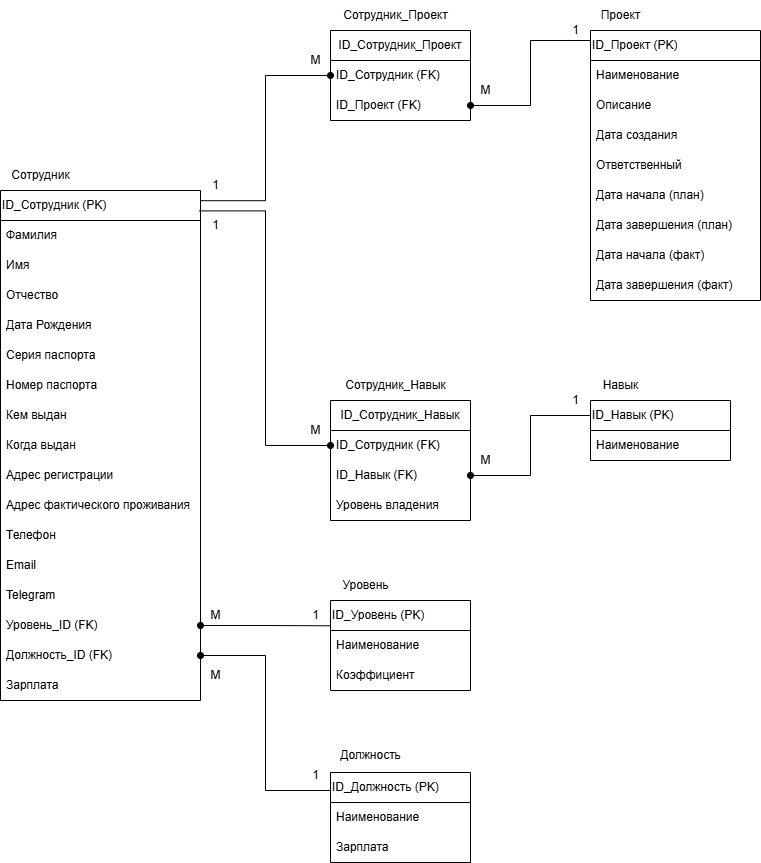

The diagram above was exported from draw.io. Its source (the exported page's mxGraphModel, read from the mxfile embedded in the PNG):
<mxGraphModel dx="1386" dy="783" grid="1" gridSize="10" guides="1" tooltips="1" connect="1" arrows="1" fold="1" page="1" pageScale="1" pageWidth="850" pageHeight="1100" math="0" shadow="0">
  <root>
    <mxCell id="0" />
    <mxCell id="1" parent="0" />
    <mxCell id="bkoDSt234eKNKkfPMcpU-10" value="" style="group" parent="1" vertex="1" connectable="0">
      <mxGeometry x="10" y="230" width="200" height="450" as="geometry" />
    </mxCell>
    <mxCell id="bkoDSt234eKNKkfPMcpU-1" value="ID_Сотрудник (PK)" style="swimlane;fontStyle=0;childLayout=stackLayout;horizontal=1;startSize=30;horizontalStack=0;resizeParent=1;resizeParentMax=0;resizeLast=0;collapsible=1;marginBottom=0;whiteSpace=wrap;html=1;swimlaneLine=1;align=left;" parent="bkoDSt234eKNKkfPMcpU-10" vertex="1">
      <mxGeometry y="30" width="200" height="510" as="geometry">
        <mxRectangle x="300" y="160" width="60" height="30" as="alternateBounds" />
      </mxGeometry>
    </mxCell>
    <mxCell id="bkoDSt234eKNKkfPMcpU-2" value="Фамилия" style="text;strokeColor=none;fillColor=none;align=left;verticalAlign=middle;spacingLeft=4;spacingRight=4;overflow=hidden;points=[[0,0.5],[1,0.5]];portConstraint=eastwest;rotatable=0;whiteSpace=wrap;html=1;" parent="bkoDSt234eKNKkfPMcpU-1" vertex="1">
      <mxGeometry y="30" width="200" height="30" as="geometry" />
    </mxCell>
    <mxCell id="bkoDSt234eKNKkfPMcpU-3" value="Имя" style="text;strokeColor=none;fillColor=none;align=left;verticalAlign=middle;spacingLeft=4;spacingRight=4;overflow=hidden;points=[[0,0.5],[1,0.5]];portConstraint=eastwest;rotatable=0;whiteSpace=wrap;html=1;" parent="bkoDSt234eKNKkfPMcpU-1" vertex="1">
      <mxGeometry y="60" width="200" height="30" as="geometry" />
    </mxCell>
    <mxCell id="bkoDSt234eKNKkfPMcpU-4" value="Отчество" style="text;strokeColor=none;fillColor=none;align=left;verticalAlign=middle;spacingLeft=4;spacingRight=4;overflow=hidden;points=[[0,0.5],[1,0.5]];portConstraint=eastwest;rotatable=0;whiteSpace=wrap;html=1;" parent="bkoDSt234eKNKkfPMcpU-1" vertex="1">
      <mxGeometry y="90" width="200" height="30" as="geometry" />
    </mxCell>
    <mxCell id="bkoDSt234eKNKkfPMcpU-7" value="Дата Рождения" style="text;strokeColor=none;fillColor=none;align=left;verticalAlign=middle;spacingLeft=4;spacingRight=4;overflow=hidden;points=[[0,0.5],[1,0.5]];portConstraint=eastwest;rotatable=0;whiteSpace=wrap;html=1;" parent="bkoDSt234eKNKkfPMcpU-1" vertex="1">
      <mxGeometry y="120" width="200" height="30" as="geometry" />
    </mxCell>
    <mxCell id="bkoDSt234eKNKkfPMcpU-8" value="Серия паспорта" style="text;strokeColor=none;fillColor=none;align=left;verticalAlign=middle;spacingLeft=4;spacingRight=4;overflow=hidden;points=[[0,0.5],[1,0.5]];portConstraint=eastwest;rotatable=0;whiteSpace=wrap;html=1;" parent="bkoDSt234eKNKkfPMcpU-1" vertex="1">
      <mxGeometry y="150" width="200" height="30" as="geometry" />
    </mxCell>
    <mxCell id="bkoDSt234eKNKkfPMcpU-11" value="Номер паспорта" style="text;strokeColor=none;fillColor=none;align=left;verticalAlign=middle;spacingLeft=4;spacingRight=4;overflow=hidden;points=[[0,0.5],[1,0.5]];portConstraint=eastwest;rotatable=0;whiteSpace=wrap;html=1;" parent="bkoDSt234eKNKkfPMcpU-1" vertex="1">
      <mxGeometry y="180" width="200" height="30" as="geometry" />
    </mxCell>
    <mxCell id="bkoDSt234eKNKkfPMcpU-12" value="Кем выдан" style="text;strokeColor=none;fillColor=none;align=left;verticalAlign=middle;spacingLeft=4;spacingRight=4;overflow=hidden;points=[[0,0.5],[1,0.5]];portConstraint=eastwest;rotatable=0;whiteSpace=wrap;html=1;" parent="bkoDSt234eKNKkfPMcpU-1" vertex="1">
      <mxGeometry y="210" width="200" height="30" as="geometry" />
    </mxCell>
    <mxCell id="bkoDSt234eKNKkfPMcpU-13" value="Когда выдан" style="text;strokeColor=none;fillColor=none;align=left;verticalAlign=middle;spacingLeft=4;spacingRight=4;overflow=hidden;points=[[0,0.5],[1,0.5]];portConstraint=eastwest;rotatable=0;whiteSpace=wrap;html=1;" parent="bkoDSt234eKNKkfPMcpU-1" vertex="1">
      <mxGeometry y="240" width="200" height="30" as="geometry" />
    </mxCell>
    <mxCell id="bkoDSt234eKNKkfPMcpU-14" value="Адрес регистрации" style="text;strokeColor=none;fillColor=none;align=left;verticalAlign=middle;spacingLeft=4;spacingRight=4;overflow=hidden;points=[[0,0.5],[1,0.5]];portConstraint=eastwest;rotatable=0;whiteSpace=wrap;html=1;" parent="bkoDSt234eKNKkfPMcpU-1" vertex="1">
      <mxGeometry y="270" width="200" height="30" as="geometry" />
    </mxCell>
    <mxCell id="bkoDSt234eKNKkfPMcpU-15" value="Адрес фактического проживания" style="text;strokeColor=none;fillColor=none;align=left;verticalAlign=middle;spacingLeft=4;spacingRight=4;overflow=hidden;points=[[0,0.5],[1,0.5]];portConstraint=eastwest;rotatable=0;whiteSpace=wrap;html=1;" parent="bkoDSt234eKNKkfPMcpU-1" vertex="1">
      <mxGeometry y="300" width="200" height="30" as="geometry" />
    </mxCell>
    <mxCell id="bkoDSt234eKNKkfPMcpU-16" value="Телефон" style="text;strokeColor=none;fillColor=none;align=left;verticalAlign=middle;spacingLeft=4;spacingRight=4;overflow=hidden;points=[[0,0.5],[1,0.5]];portConstraint=eastwest;rotatable=0;whiteSpace=wrap;html=1;" parent="bkoDSt234eKNKkfPMcpU-1" vertex="1">
      <mxGeometry y="330" width="200" height="30" as="geometry" />
    </mxCell>
    <mxCell id="bkoDSt234eKNKkfPMcpU-17" value="Email" style="text;strokeColor=none;fillColor=none;align=left;verticalAlign=middle;spacingLeft=4;spacingRight=4;overflow=hidden;points=[[0,0.5],[1,0.5]];portConstraint=eastwest;rotatable=0;whiteSpace=wrap;html=1;" parent="bkoDSt234eKNKkfPMcpU-1" vertex="1">
      <mxGeometry y="360" width="200" height="30" as="geometry" />
    </mxCell>
    <mxCell id="bkoDSt234eKNKkfPMcpU-18" value="Telegram" style="text;strokeColor=none;fillColor=none;align=left;verticalAlign=middle;spacingLeft=4;spacingRight=4;overflow=hidden;points=[[0,0.5],[1,0.5]];portConstraint=eastwest;rotatable=0;whiteSpace=wrap;html=1;" parent="bkoDSt234eKNKkfPMcpU-1" vertex="1">
      <mxGeometry y="390" width="200" height="30" as="geometry" />
    </mxCell>
    <mxCell id="bkoDSt234eKNKkfPMcpU-19" value="Уровень_ID (FK)" style="text;strokeColor=none;fillColor=none;align=left;verticalAlign=middle;spacingLeft=4;spacingRight=4;overflow=hidden;points=[[0,0.5],[1,0.5]];portConstraint=eastwest;rotatable=0;whiteSpace=wrap;html=1;" parent="bkoDSt234eKNKkfPMcpU-1" vertex="1">
      <mxGeometry y="420" width="200" height="30" as="geometry" />
    </mxCell>
    <mxCell id="bkoDSt234eKNKkfPMcpU-20" value="Должность_ID (FK)" style="text;strokeColor=none;fillColor=none;align=left;verticalAlign=middle;spacingLeft=4;spacingRight=4;overflow=hidden;points=[[0,0.5],[1,0.5]];portConstraint=eastwest;rotatable=0;whiteSpace=wrap;html=1;" parent="bkoDSt234eKNKkfPMcpU-1" vertex="1">
      <mxGeometry y="450" width="200" height="30" as="geometry" />
    </mxCell>
    <mxCell id="bkoDSt234eKNKkfPMcpU-21" value="Зарплата" style="text;strokeColor=none;fillColor=none;align=left;verticalAlign=middle;spacingLeft=4;spacingRight=4;overflow=hidden;points=[[0,0.5],[1,0.5]];portConstraint=eastwest;rotatable=0;whiteSpace=wrap;html=1;" parent="bkoDSt234eKNKkfPMcpU-1" vertex="1">
      <mxGeometry y="480" width="200" height="30" as="geometry" />
    </mxCell>
    <mxCell id="bkoDSt234eKNKkfPMcpU-9" value="Сотрудник" style="text;html=1;align=center;verticalAlign=middle;resizable=0;points=[];autosize=1;strokeColor=none;fillColor=none;" parent="bkoDSt234eKNKkfPMcpU-10" vertex="1">
      <mxGeometry width="80" height="30" as="geometry" />
    </mxCell>
    <mxCell id="bkoDSt234eKNKkfPMcpU-27" value="" style="group" parent="1" vertex="1" connectable="0">
      <mxGeometry x="340" y="640" width="140" height="120" as="geometry" />
    </mxCell>
    <mxCell id="bkoDSt234eKNKkfPMcpU-22" value="ID_Уровень (PK)" style="swimlane;fontStyle=0;childLayout=stackLayout;horizontal=1;startSize=30;horizontalStack=0;resizeParent=1;resizeParentMax=0;resizeLast=0;collapsible=1;marginBottom=0;whiteSpace=wrap;html=1;align=left;" parent="bkoDSt234eKNKkfPMcpU-27" vertex="1">
      <mxGeometry y="30" width="140" height="90" as="geometry" />
    </mxCell>
    <mxCell id="bkoDSt234eKNKkfPMcpU-23" value="Наименование" style="text;strokeColor=none;fillColor=none;align=left;verticalAlign=middle;spacingLeft=4;spacingRight=4;overflow=hidden;points=[[0,0.5],[1,0.5]];portConstraint=eastwest;rotatable=0;whiteSpace=wrap;html=1;" parent="bkoDSt234eKNKkfPMcpU-22" vertex="1">
      <mxGeometry y="30" width="140" height="30" as="geometry" />
    </mxCell>
    <mxCell id="bkoDSt234eKNKkfPMcpU-24" value="Коэффициент" style="text;strokeColor=none;fillColor=none;align=left;verticalAlign=middle;spacingLeft=4;spacingRight=4;overflow=hidden;points=[[0,0.5],[1,0.5]];portConstraint=eastwest;rotatable=0;whiteSpace=wrap;html=1;" parent="bkoDSt234eKNKkfPMcpU-22" vertex="1">
      <mxGeometry y="60" width="140" height="30" as="geometry" />
    </mxCell>
    <mxCell id="bkoDSt234eKNKkfPMcpU-26" value="Уровень" style="text;html=1;align=center;verticalAlign=middle;resizable=0;points=[];autosize=1;strokeColor=none;fillColor=none;" parent="bkoDSt234eKNKkfPMcpU-27" vertex="1">
      <mxGeometry width="70" height="30" as="geometry" />
    </mxCell>
    <mxCell id="bkoDSt234eKNKkfPMcpU-33" value="" style="group" parent="1" vertex="1" connectable="0">
      <mxGeometry x="340" y="810" width="140" height="122" as="geometry" />
    </mxCell>
    <mxCell id="bkoDSt234eKNKkfPMcpU-28" value="ID_Должность (PK)" style="swimlane;fontStyle=0;childLayout=stackLayout;horizontal=1;startSize=30;horizontalStack=0;resizeParent=1;resizeParentMax=0;resizeLast=0;collapsible=1;marginBottom=0;whiteSpace=wrap;html=1;align=left;" parent="bkoDSt234eKNKkfPMcpU-33" vertex="1">
      <mxGeometry y="32" width="140" height="90" as="geometry" />
    </mxCell>
    <mxCell id="bkoDSt234eKNKkfPMcpU-29" value="Наименование" style="text;strokeColor=none;fillColor=none;align=left;verticalAlign=middle;spacingLeft=4;spacingRight=4;overflow=hidden;points=[[0,0.5],[1,0.5]];portConstraint=eastwest;rotatable=0;whiteSpace=wrap;html=1;" parent="bkoDSt234eKNKkfPMcpU-28" vertex="1">
      <mxGeometry y="30" width="140" height="30" as="geometry" />
    </mxCell>
    <mxCell id="bkoDSt234eKNKkfPMcpU-30" value="Зарплата" style="text;strokeColor=none;fillColor=none;align=left;verticalAlign=middle;spacingLeft=4;spacingRight=4;overflow=hidden;points=[[0,0.5],[1,0.5]];portConstraint=eastwest;rotatable=0;whiteSpace=wrap;html=1;" parent="bkoDSt234eKNKkfPMcpU-28" vertex="1">
      <mxGeometry y="60" width="140" height="30" as="geometry" />
    </mxCell>
    <mxCell id="bkoDSt234eKNKkfPMcpU-32" value="Должность" style="text;html=1;align=center;verticalAlign=middle;resizable=0;points=[];autosize=1;strokeColor=none;fillColor=none;" parent="bkoDSt234eKNKkfPMcpU-33" vertex="1">
      <mxGeometry width="80" height="30" as="geometry" />
    </mxCell>
    <mxCell id="bkoDSt234eKNKkfPMcpU-51" value="" style="group" parent="1" vertex="1" connectable="0">
      <mxGeometry x="600" y="70" width="170" height="300" as="geometry" />
    </mxCell>
    <mxCell id="bkoDSt234eKNKkfPMcpU-38" value="ID_Проект (PK)" style="swimlane;fontStyle=0;childLayout=stackLayout;horizontal=1;startSize=30;horizontalStack=0;resizeParent=1;resizeParentMax=0;resizeLast=0;collapsible=1;marginBottom=0;whiteSpace=wrap;html=1;align=left;" parent="bkoDSt234eKNKkfPMcpU-51" vertex="1">
      <mxGeometry y="30" width="170" height="270" as="geometry" />
    </mxCell>
    <mxCell id="bkoDSt234eKNKkfPMcpU-39" value="Наименование" style="text;strokeColor=none;fillColor=none;align=left;verticalAlign=middle;spacingLeft=4;spacingRight=4;overflow=hidden;points=[[0,0.5],[1,0.5]];portConstraint=eastwest;rotatable=0;whiteSpace=wrap;html=1;" parent="bkoDSt234eKNKkfPMcpU-38" vertex="1">
      <mxGeometry y="30" width="170" height="30" as="geometry" />
    </mxCell>
    <mxCell id="bkoDSt234eKNKkfPMcpU-40" value="Описание" style="text;strokeColor=none;fillColor=none;align=left;verticalAlign=middle;spacingLeft=4;spacingRight=4;overflow=hidden;points=[[0,0.5],[1,0.5]];portConstraint=eastwest;rotatable=0;whiteSpace=wrap;html=1;" parent="bkoDSt234eKNKkfPMcpU-38" vertex="1">
      <mxGeometry y="60" width="170" height="30" as="geometry" />
    </mxCell>
    <mxCell id="bkoDSt234eKNKkfPMcpU-41" value="Дата создания" style="text;strokeColor=none;fillColor=none;align=left;verticalAlign=middle;spacingLeft=4;spacingRight=4;overflow=hidden;points=[[0,0.5],[1,0.5]];portConstraint=eastwest;rotatable=0;whiteSpace=wrap;html=1;" parent="bkoDSt234eKNKkfPMcpU-38" vertex="1">
      <mxGeometry y="90" width="170" height="30" as="geometry" />
    </mxCell>
    <mxCell id="bkoDSt234eKNKkfPMcpU-42" value="Ответственный" style="text;strokeColor=none;fillColor=none;align=left;verticalAlign=middle;spacingLeft=4;spacingRight=4;overflow=hidden;points=[[0,0.5],[1,0.5]];portConstraint=eastwest;rotatable=0;whiteSpace=wrap;html=1;" parent="bkoDSt234eKNKkfPMcpU-38" vertex="1">
      <mxGeometry y="120" width="170" height="30" as="geometry" />
    </mxCell>
    <mxCell id="bkoDSt234eKNKkfPMcpU-43" value="Дата начала (план)" style="text;strokeColor=none;fillColor=none;align=left;verticalAlign=middle;spacingLeft=4;spacingRight=4;overflow=hidden;points=[[0,0.5],[1,0.5]];portConstraint=eastwest;rotatable=0;whiteSpace=wrap;html=1;" parent="bkoDSt234eKNKkfPMcpU-38" vertex="1">
      <mxGeometry y="150" width="170" height="30" as="geometry" />
    </mxCell>
    <mxCell id="bkoDSt234eKNKkfPMcpU-44" value="Дата завершения (план)&amp;nbsp;" style="text;strokeColor=none;fillColor=none;align=left;verticalAlign=middle;spacingLeft=4;spacingRight=4;overflow=hidden;points=[[0,0.5],[1,0.5]];portConstraint=eastwest;rotatable=0;whiteSpace=wrap;html=1;" parent="bkoDSt234eKNKkfPMcpU-38" vertex="1">
      <mxGeometry y="180" width="170" height="30" as="geometry" />
    </mxCell>
    <mxCell id="bkoDSt234eKNKkfPMcpU-45" value="Дата начала (факт)" style="text;strokeColor=none;fillColor=none;align=left;verticalAlign=middle;spacingLeft=4;spacingRight=4;overflow=hidden;points=[[0,0.5],[1,0.5]];portConstraint=eastwest;rotatable=0;whiteSpace=wrap;html=1;" parent="bkoDSt234eKNKkfPMcpU-38" vertex="1">
      <mxGeometry y="210" width="170" height="30" as="geometry" />
    </mxCell>
    <mxCell id="bkoDSt234eKNKkfPMcpU-46" value="Дата завершения (факт)" style="text;strokeColor=none;fillColor=none;align=left;verticalAlign=middle;spacingLeft=4;spacingRight=4;overflow=hidden;points=[[0,0.5],[1,0.5]];portConstraint=eastwest;rotatable=0;whiteSpace=wrap;html=1;" parent="bkoDSt234eKNKkfPMcpU-38" vertex="1">
      <mxGeometry y="240" width="170" height="30" as="geometry" />
    </mxCell>
    <mxCell id="bkoDSt234eKNKkfPMcpU-50" value="Проект" style="text;html=1;align=center;verticalAlign=middle;resizable=0;points=[];autosize=1;strokeColor=none;fillColor=none;" parent="bkoDSt234eKNKkfPMcpU-51" vertex="1">
      <mxGeometry width="60" height="30" as="geometry" />
    </mxCell>
    <mxCell id="bkoDSt234eKNKkfPMcpU-53" value="" style="group" parent="1" vertex="1" connectable="0">
      <mxGeometry x="340" y="70" width="140" height="120" as="geometry" />
    </mxCell>
    <mxCell id="bkoDSt234eKNKkfPMcpU-34" value="ID_Сотрудник_Проект" style="swimlane;fontStyle=0;childLayout=stackLayout;horizontal=1;startSize=30;horizontalStack=0;resizeParent=1;resizeParentMax=0;resizeLast=0;collapsible=1;marginBottom=0;whiteSpace=wrap;html=1;" parent="bkoDSt234eKNKkfPMcpU-53" vertex="1">
      <mxGeometry y="30" width="140" height="90" as="geometry" />
    </mxCell>
    <mxCell id="bkoDSt234eKNKkfPMcpU-35" value="ID_Сотрудник (FK)" style="text;strokeColor=none;fillColor=none;align=left;verticalAlign=middle;spacingLeft=4;spacingRight=4;overflow=hidden;points=[[0,0.5],[1,0.5]];portConstraint=eastwest;rotatable=0;whiteSpace=wrap;html=1;" parent="bkoDSt234eKNKkfPMcpU-34" vertex="1">
      <mxGeometry y="30" width="140" height="30" as="geometry" />
    </mxCell>
    <mxCell id="bkoDSt234eKNKkfPMcpU-36" value="ID_Проект (FK)" style="text;strokeColor=none;fillColor=none;align=left;verticalAlign=middle;spacingLeft=4;spacingRight=4;overflow=hidden;points=[[0,0.5],[1,0.5]];portConstraint=eastwest;rotatable=0;whiteSpace=wrap;html=1;" parent="bkoDSt234eKNKkfPMcpU-34" vertex="1">
      <mxGeometry y="60" width="140" height="30" as="geometry" />
    </mxCell>
    <mxCell id="bkoDSt234eKNKkfPMcpU-52" value="Сотрудник_Проект" style="text;html=1;align=center;verticalAlign=middle;resizable=0;points=[];autosize=1;strokeColor=none;fillColor=none;" parent="bkoDSt234eKNKkfPMcpU-53" vertex="1">
      <mxGeometry width="130" height="30" as="geometry" />
    </mxCell>
    <mxCell id="bkoDSt234eKNKkfPMcpU-54" value="" style="group" parent="1" vertex="1" connectable="0">
      <mxGeometry x="340" y="440" width="140" height="120" as="geometry" />
    </mxCell>
    <mxCell id="bkoDSt234eKNKkfPMcpU-55" value="ID_Сотрудник_Навык" style="swimlane;fontStyle=0;childLayout=stackLayout;horizontal=1;startSize=30;horizontalStack=0;resizeParent=1;resizeParentMax=0;resizeLast=0;collapsible=1;marginBottom=0;whiteSpace=wrap;html=1;" parent="bkoDSt234eKNKkfPMcpU-54" vertex="1">
      <mxGeometry y="30" width="140" height="120" as="geometry" />
    </mxCell>
    <mxCell id="bkoDSt234eKNKkfPMcpU-56" value="ID_Сотрудник (FK)" style="text;strokeColor=none;fillColor=none;align=left;verticalAlign=middle;spacingLeft=4;spacingRight=4;overflow=hidden;points=[[0,0.5],[1,0.5]];portConstraint=eastwest;rotatable=0;whiteSpace=wrap;html=1;" parent="bkoDSt234eKNKkfPMcpU-55" vertex="1">
      <mxGeometry y="30" width="140" height="30" as="geometry" />
    </mxCell>
    <mxCell id="bkoDSt234eKNKkfPMcpU-57" value="ID_Навык (FK)" style="text;strokeColor=none;fillColor=none;align=left;verticalAlign=middle;spacingLeft=4;spacingRight=4;overflow=hidden;points=[[0,0.5],[1,0.5]];portConstraint=eastwest;rotatable=0;whiteSpace=wrap;html=1;" parent="bkoDSt234eKNKkfPMcpU-55" vertex="1">
      <mxGeometry y="60" width="140" height="30" as="geometry" />
    </mxCell>
    <mxCell id="pRv9GIHjGVE2P0J5ncoh-1" value="Уровень владения" style="text;strokeColor=none;fillColor=none;align=left;verticalAlign=middle;spacingLeft=4;spacingRight=4;overflow=hidden;points=[[0,0.5],[1,0.5]];portConstraint=eastwest;rotatable=0;whiteSpace=wrap;html=1;" vertex="1" parent="bkoDSt234eKNKkfPMcpU-55">
      <mxGeometry y="90" width="140" height="30" as="geometry" />
    </mxCell>
    <mxCell id="bkoDSt234eKNKkfPMcpU-58" value="Сотрудник_Навык" style="text;html=1;align=center;verticalAlign=middle;resizable=0;points=[];autosize=1;strokeColor=none;fillColor=none;" parent="bkoDSt234eKNKkfPMcpU-54" vertex="1">
      <mxGeometry x="5" width="120" height="30" as="geometry" />
    </mxCell>
    <mxCell id="bkoDSt234eKNKkfPMcpU-64" value="" style="group" parent="1" vertex="1" connectable="0">
      <mxGeometry x="600" y="440" width="140" height="90" as="geometry" />
    </mxCell>
    <mxCell id="bkoDSt234eKNKkfPMcpU-59" value="ID_Навык (PK)" style="swimlane;fontStyle=0;childLayout=stackLayout;horizontal=1;startSize=30;horizontalStack=0;resizeParent=1;resizeParentMax=0;resizeLast=0;collapsible=1;marginBottom=0;whiteSpace=wrap;html=1;align=left;" parent="bkoDSt234eKNKkfPMcpU-64" vertex="1">
      <mxGeometry y="30" width="140" height="60" as="geometry" />
    </mxCell>
    <mxCell id="bkoDSt234eKNKkfPMcpU-60" value="Наименование" style="text;strokeColor=none;fillColor=none;align=left;verticalAlign=middle;spacingLeft=4;spacingRight=4;overflow=hidden;points=[[0,0.5],[1,0.5]];portConstraint=eastwest;rotatable=0;whiteSpace=wrap;html=1;" parent="bkoDSt234eKNKkfPMcpU-59" vertex="1">
      <mxGeometry y="30" width="140" height="30" as="geometry" />
    </mxCell>
    <mxCell id="bkoDSt234eKNKkfPMcpU-63" value="Навык" style="text;html=1;align=center;verticalAlign=middle;resizable=0;points=[];autosize=1;strokeColor=none;fillColor=none;" parent="bkoDSt234eKNKkfPMcpU-64" vertex="1">
      <mxGeometry width="60" height="30" as="geometry" />
    </mxCell>
    <mxCell id="bkoDSt234eKNKkfPMcpU-65" value="" style="endArrow=oval;html=1;rounded=0;exitX=1;exitY=0.02;exitDx=0;exitDy=0;exitPerimeter=0;entryX=0;entryY=0.5;entryDx=0;entryDy=0;edgeStyle=orthogonalEdgeStyle;startArrow=none;startFill=0;endFill=1;" parent="1" source="bkoDSt234eKNKkfPMcpU-1" target="bkoDSt234eKNKkfPMcpU-35" edge="1">
      <mxGeometry width="50" height="50" relative="1" as="geometry">
        <mxPoint x="450" y="360" as="sourcePoint" />
        <mxPoint x="500" y="310" as="targetPoint" />
      </mxGeometry>
    </mxCell>
    <mxCell id="bkoDSt234eKNKkfPMcpU-66" style="edgeStyle=orthogonalEdgeStyle;rounded=0;orthogonalLoop=1;jettySize=auto;html=1;exitX=1;exitY=0.5;exitDx=0;exitDy=0;entryX=0;entryY=0.037;entryDx=0;entryDy=0;entryPerimeter=0;endArrow=none;endFill=0;startArrow=oval;startFill=1;" parent="1" source="bkoDSt234eKNKkfPMcpU-36" target="bkoDSt234eKNKkfPMcpU-38" edge="1">
      <mxGeometry relative="1" as="geometry" />
    </mxCell>
    <mxCell id="bkoDSt234eKNKkfPMcpU-67" value="" style="endArrow=none;html=1;rounded=0;exitX=0;exitY=0.5;exitDx=0;exitDy=0;entryX=0.993;entryY=0.04;entryDx=0;entryDy=0;entryPerimeter=0;edgeStyle=orthogonalEdgeStyle;startArrow=oval;startFill=1;" parent="1" source="bkoDSt234eKNKkfPMcpU-56" target="bkoDSt234eKNKkfPMcpU-1" edge="1">
      <mxGeometry width="50" height="50" relative="1" as="geometry">
        <mxPoint x="380" y="380" as="sourcePoint" />
        <mxPoint x="430" y="330" as="targetPoint" />
      </mxGeometry>
    </mxCell>
    <mxCell id="bkoDSt234eKNKkfPMcpU-68" style="edgeStyle=orthogonalEdgeStyle;rounded=0;orthogonalLoop=1;jettySize=auto;html=1;exitX=1;exitY=0.5;exitDx=0;exitDy=0;entryX=0;entryY=0.25;entryDx=0;entryDy=0;endArrow=none;endFill=0;startArrow=oval;startFill=1;" parent="1" source="bkoDSt234eKNKkfPMcpU-57" target="bkoDSt234eKNKkfPMcpU-59" edge="1">
      <mxGeometry relative="1" as="geometry" />
    </mxCell>
    <mxCell id="bkoDSt234eKNKkfPMcpU-70" style="edgeStyle=orthogonalEdgeStyle;rounded=0;orthogonalLoop=1;jettySize=auto;html=1;exitX=1;exitY=0.5;exitDx=0;exitDy=0;entryX=-0.002;entryY=0.281;entryDx=0;entryDy=0;entryPerimeter=0;endArrow=none;endFill=0;startArrow=oval;startFill=1;" parent="1" source="bkoDSt234eKNKkfPMcpU-19" target="bkoDSt234eKNKkfPMcpU-22" edge="1">
      <mxGeometry relative="1" as="geometry" />
    </mxCell>
    <mxCell id="bkoDSt234eKNKkfPMcpU-71" style="edgeStyle=orthogonalEdgeStyle;rounded=0;orthogonalLoop=1;jettySize=auto;html=1;exitX=1;exitY=0.5;exitDx=0;exitDy=0;entryX=0;entryY=0.2;entryDx=0;entryDy=0;entryPerimeter=0;endArrow=none;endFill=0;startArrow=oval;startFill=1;" parent="1" source="bkoDSt234eKNKkfPMcpU-20" target="bkoDSt234eKNKkfPMcpU-28" edge="1">
      <mxGeometry relative="1" as="geometry" />
    </mxCell>
    <mxCell id="bkoDSt234eKNKkfPMcpU-72" value="1" style="text;html=1;align=center;verticalAlign=middle;resizable=0;points=[];autosize=1;strokeColor=none;fillColor=none;" parent="1" vertex="1">
      <mxGeometry x="210" y="240" width="30" height="30" as="geometry" />
    </mxCell>
    <mxCell id="bkoDSt234eKNKkfPMcpU-73" value="M" style="text;html=1;align=center;verticalAlign=middle;resizable=0;points=[];autosize=1;strokeColor=none;fillColor=none;" parent="1" vertex="1">
      <mxGeometry x="310" y="115" width="30" height="30" as="geometry" />
    </mxCell>
    <mxCell id="bkoDSt234eKNKkfPMcpU-74" value="M" style="text;html=1;align=center;verticalAlign=middle;resizable=0;points=[];autosize=1;strokeColor=none;fillColor=none;" parent="1" vertex="1">
      <mxGeometry x="480" y="145" width="30" height="30" as="geometry" />
    </mxCell>
    <mxCell id="bkoDSt234eKNKkfPMcpU-75" value="1" style="text;html=1;align=center;verticalAlign=middle;resizable=0;points=[];autosize=1;strokeColor=none;fillColor=none;" parent="1" vertex="1">
      <mxGeometry x="570" y="85" width="30" height="30" as="geometry" />
    </mxCell>
    <mxCell id="bkoDSt234eKNKkfPMcpU-76" value="1" style="text;html=1;align=center;verticalAlign=middle;resizable=0;points=[];autosize=1;strokeColor=none;fillColor=none;" parent="1" vertex="1">
      <mxGeometry x="210" y="280" width="30" height="30" as="geometry" />
    </mxCell>
    <mxCell id="bkoDSt234eKNKkfPMcpU-78" value="M" style="text;html=1;align=center;verticalAlign=middle;resizable=0;points=[];autosize=1;strokeColor=none;fillColor=none;" parent="1" vertex="1">
      <mxGeometry x="310" y="485" width="30" height="30" as="geometry" />
    </mxCell>
    <mxCell id="bkoDSt234eKNKkfPMcpU-79" value="M" style="text;html=1;align=center;verticalAlign=middle;resizable=0;points=[];autosize=1;strokeColor=none;fillColor=none;" parent="1" vertex="1">
      <mxGeometry x="480" y="515" width="30" height="30" as="geometry" />
    </mxCell>
    <mxCell id="bkoDSt234eKNKkfPMcpU-80" value="1" style="text;html=1;align=center;verticalAlign=middle;resizable=0;points=[];autosize=1;strokeColor=none;fillColor=none;" parent="1" vertex="1">
      <mxGeometry x="570" y="455" width="30" height="30" as="geometry" />
    </mxCell>
    <mxCell id="bkoDSt234eKNKkfPMcpU-81" value="M" style="text;html=1;align=center;verticalAlign=middle;resizable=0;points=[];autosize=1;strokeColor=none;fillColor=none;" parent="1" vertex="1">
      <mxGeometry x="210" y="670" width="30" height="30" as="geometry" />
    </mxCell>
    <mxCell id="bkoDSt234eKNKkfPMcpU-82" value="1" style="text;html=1;align=center;verticalAlign=middle;resizable=0;points=[];autosize=1;strokeColor=none;fillColor=none;" parent="1" vertex="1">
      <mxGeometry x="310" y="670" width="30" height="30" as="geometry" />
    </mxCell>
    <mxCell id="bkoDSt234eKNKkfPMcpU-83" value="M" style="text;html=1;align=center;verticalAlign=middle;resizable=0;points=[];autosize=1;strokeColor=none;fillColor=none;" parent="1" vertex="1">
      <mxGeometry x="210" y="730" width="30" height="30" as="geometry" />
    </mxCell>
    <mxCell id="bkoDSt234eKNKkfPMcpU-84" value="1" style="text;html=1;align=center;verticalAlign=middle;resizable=0;points=[];autosize=1;strokeColor=none;fillColor=none;" parent="1" vertex="1">
      <mxGeometry x="310" y="830" width="30" height="30" as="geometry" />
    </mxCell>
  </root>
</mxGraphModel>